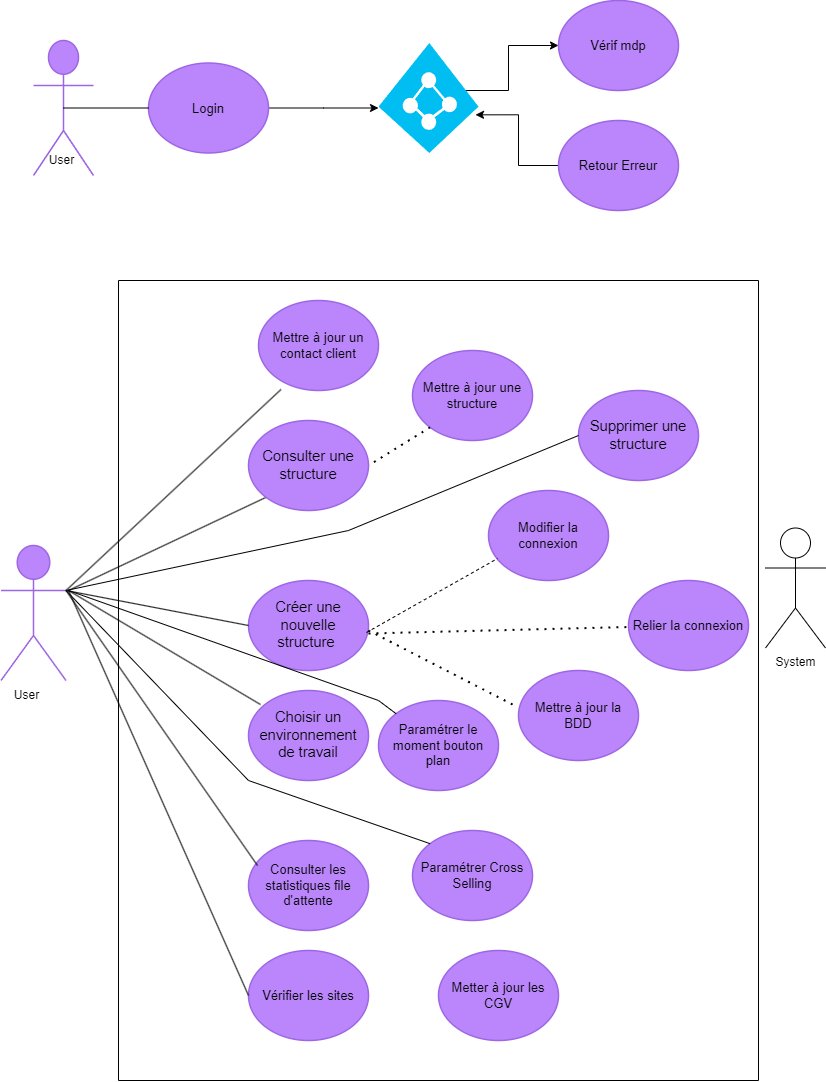

The diagram above was exported from draw.io. Its source (the exported page's mxGraphModel, read from the mxfile embedded in the PNG):
<mxGraphModel dx="1674" dy="756" grid="1" gridSize="10" guides="1" tooltips="1" connect="1" arrows="1" fold="1" page="1" pageScale="1" pageWidth="827" pageHeight="1169" math="0" shadow="0">
  <root>
    <mxCell id="0" />
    <mxCell id="1" parent="0" />
    <mxCell id="ALEbJHu44TWx2CYmj4og-1" value="Support" style="html=1;overflow=block;blockSpacing=1;shape=umlActor;labelPosition=center;verticalLabelPosition=bottom;verticalAlign=top;whiteSpace=nowrap;fontSize=20;fontColor=#ffffff;align=center;spacing=0;strokeColor=#9e66e4;strokeOpacity=100;rounded=1;absoluteArcSize=1;arcSize=9;fillColor=#BB86FC;strokeWidth=1.5;lucidId=rbW.tjDQ~vNc;" parent="1" vertex="1">
      <mxGeometry x="35" y="80" width="60" height="135" as="geometry" />
    </mxCell>
    <mxCell id="zUUmPH8EYZXzUvjQE_-N-26" style="edgeStyle=orthogonalEdgeStyle;rounded=0;orthogonalLoop=1;jettySize=auto;html=1;" parent="1" source="ALEbJHu44TWx2CYmj4og-2" edge="1">
      <mxGeometry relative="1" as="geometry">
        <mxPoint x="380" y="147.5" as="targetPoint" />
      </mxGeometry>
    </mxCell>
    <mxCell id="ALEbJHu44TWx2CYmj4og-2" value="Login" style="html=1;overflow=block;blockSpacing=1;whiteSpace=wrap;ellipse;fontSize=13;spacing=3.8;strokeColor=#9e66e4;strokeOpacity=100;rounded=1;absoluteArcSize=1;arcSize=9;fillColor=#BB86FC;strokeWidth=1.5;lucidId=UcW.hYIpfyJT;" parent="1" vertex="1">
      <mxGeometry x="150" y="102.5" width="120" height="90" as="geometry" />
    </mxCell>
    <mxCell id="ALEbJHu44TWx2CYmj4og-3" value="Vérif mdp" style="html=1;overflow=block;blockSpacing=1;whiteSpace=wrap;ellipse;fontSize=13;spacing=3.8;strokeColor=#9e66e4;strokeOpacity=100;rounded=1;absoluteArcSize=1;arcSize=9;fillColor=#BB86FC;strokeWidth=1.5;lucidId=wdW.OKZsqu8k;" parent="1" vertex="1">
      <mxGeometry x="560" y="40" width="120" height="90" as="geometry" />
    </mxCell>
    <mxCell id="wA0Ug5fI1OKtLd3c9_nP-2" style="edgeStyle=orthogonalEdgeStyle;rounded=0;orthogonalLoop=1;jettySize=auto;html=1;entryX=0.97;entryY=0.653;entryDx=0;entryDy=0;entryPerimeter=0;" parent="1" source="ALEbJHu44TWx2CYmj4og-4" target="wA0Ug5fI1OKtLd3c9_nP-1" edge="1">
      <mxGeometry relative="1" as="geometry" />
    </mxCell>
    <mxCell id="ALEbJHu44TWx2CYmj4og-4" value="Retour Erreur " style="html=1;overflow=block;blockSpacing=1;whiteSpace=wrap;ellipse;fontSize=13;spacing=3.8;strokeColor=#9e66e4;strokeOpacity=100;rounded=1;absoluteArcSize=1;arcSize=9;fillColor=#BB86FC;strokeWidth=1.5;lucidId=JdW.EOtOrzyf;" parent="1" vertex="1">
      <mxGeometry x="560" y="160" width="120" height="90" as="geometry" />
    </mxCell>
    <mxCell id="ALEbJHu44TWx2CYmj4og-5" value="Admin" style="html=1;overflow=block;blockSpacing=1;shape=umlActor;labelPosition=center;verticalLabelPosition=bottom;verticalAlign=top;whiteSpace=nowrap;fontSize=20;fontColor=#ffffff;align=center;spacing=0;strokeColor=#9e66e4;strokeOpacity=100;rounded=1;absoluteArcSize=1;arcSize=9;fillColor=#BB86FC;strokeWidth=1.5;lucidId=QjW.fD2ao0lt;" parent="1" vertex="1">
      <mxGeometry x="2.5" y="585" width="65" height="135" as="geometry" />
    </mxCell>
    <mxCell id="ALEbJHu44TWx2CYmj4og-9" value="Créer une nouvelle structure " style="html=1;overflow=block;blockSpacing=1;whiteSpace=wrap;ellipse;fontSize=14.7;fontColor=default;spacing=3.8;strokeColor=#9e66e4;strokeOpacity=100;rounded=1;absoluteArcSize=1;arcSize=9;fillColor=#BB86FC;strokeWidth=1.5;lucidId=ipW.0tQQhH7-;" parent="1" vertex="1">
      <mxGeometry x="250" y="620" width="120" height="90" as="geometry" />
    </mxCell>
    <mxCell id="ALEbJHu44TWx2CYmj4og-11" value="Supprimer une structure" style="html=1;overflow=block;blockSpacing=1;whiteSpace=wrap;ellipse;fontSize=14.7;fontColor=default;spacing=3.8;strokeColor=#9e66e4;strokeOpacity=100;rounded=1;absoluteArcSize=1;arcSize=9;fillColor=#BB86FC;strokeWidth=1.5;lucidId=AuW.YZ1PRP7z;" parent="1" vertex="1">
      <mxGeometry x="580" y="430" width="120" height="90" as="geometry" />
    </mxCell>
    <mxCell id="ALEbJHu44TWx2CYmj4og-13" value="Choisir un environnement de travail" style="html=1;overflow=block;blockSpacing=1;whiteSpace=wrap;ellipse;fontSize=14.7;fontColor=default;spacing=3.8;strokeColor=#9e66e4;strokeOpacity=100;rounded=1;absoluteArcSize=1;arcSize=9;fillColor=#BB86FC;strokeWidth=1.5;lucidId=BuW.GnYY5HZO;" parent="1" vertex="1">
      <mxGeometry x="250" y="730" width="120" height="90" as="geometry" />
    </mxCell>
    <mxCell id="ALEbJHu44TWx2CYmj4og-14" value="Mettre à jour un contact client" style="html=1;overflow=block;blockSpacing=1;whiteSpace=wrap;ellipse;fontSize=13;spacing=3.8;strokeColor=#9e66e4;strokeOpacity=100;rounded=1;absoluteArcSize=1;arcSize=9;fillColor=#BB86FC;strokeWidth=1.5;lucidId=CuW.y2Hb5Can;" parent="1" vertex="1">
      <mxGeometry x="260" y="340" width="120" height="90" as="geometry" />
    </mxCell>
    <mxCell id="ALEbJHu44TWx2CYmj4og-15" value="Modifier la connexion " style="html=1;overflow=block;blockSpacing=1;whiteSpace=wrap;ellipse;fontSize=13;spacing=3.8;strokeColor=#9e66e4;strokeOpacity=100;rounded=1;absoluteArcSize=1;arcSize=9;fillColor=#BB86FC;strokeWidth=1.5;lucidId=9vW.Lzl3BwdZ;" parent="1" vertex="1">
      <mxGeometry x="490" y="530" width="120" height="90" as="geometry" />
    </mxCell>
    <mxCell id="ALEbJHu44TWx2CYmj4og-16" value="Relier la connexion" style="html=1;overflow=block;blockSpacing=1;whiteSpace=wrap;ellipse;fontSize=13;spacing=3.8;strokeColor=#9e66e4;strokeOpacity=100;rounded=1;absoluteArcSize=1;arcSize=9;fillColor=#BB86FC;strokeWidth=1.5;lucidId=nwW.XJ9h78ZG;" parent="1" vertex="1">
      <mxGeometry x="630" y="620" width="120" height="90" as="geometry" />
    </mxCell>
    <mxCell id="ALEbJHu44TWx2CYmj4og-17" value="Mettre à jour la BDD" style="html=1;overflow=block;blockSpacing=1;whiteSpace=wrap;ellipse;fontSize=13;spacing=3.8;strokeColor=#9e66e4;strokeOpacity=100;rounded=1;absoluteArcSize=1;arcSize=9;fillColor=#BB86FC;strokeWidth=1.5;lucidId=OwW.KSYpUnPk;" parent="1" vertex="1">
      <mxGeometry x="520" y="710" width="120" height="90" as="geometry" />
    </mxCell>
    <mxCell id="ALEbJHu44TWx2CYmj4og-19" value="Vérifier les sites " style="html=1;overflow=block;blockSpacing=1;whiteSpace=wrap;ellipse;fontSize=13;spacing=3.8;strokeColor=#9e66e4;strokeOpacity=100;rounded=1;absoluteArcSize=1;arcSize=9;fillColor=#BB86FC;strokeWidth=1.5;lucidId=QwW.1L2ExUs4;" parent="1" vertex="1">
      <mxGeometry x="250" y="990" width="120" height="90" as="geometry" />
    </mxCell>
    <mxCell id="ALEbJHu44TWx2CYmj4og-20" value="Consulter les statistiques file d'attente" style="html=1;overflow=block;blockSpacing=1;whiteSpace=wrap;ellipse;fontSize=13;spacing=3.8;strokeColor=#9e66e4;strokeOpacity=100;rounded=1;absoluteArcSize=1;arcSize=9;fillColor=#BB86FC;strokeWidth=1.5;lucidId=AxW.W47D3MM0;" parent="1" vertex="1">
      <mxGeometry x="250" y="880" width="120" height="90" as="geometry" />
    </mxCell>
    <mxCell id="ALEbJHu44TWx2CYmj4og-21" value="Paramétrer le moment bouton plan" style="html=1;overflow=block;blockSpacing=1;whiteSpace=wrap;ellipse;fontSize=13;spacing=3.8;strokeColor=#9e66e4;strokeOpacity=100;rounded=1;absoluteArcSize=1;arcSize=9;fillColor=#BB86FC;strokeWidth=1.5;lucidId=XxW.zuGC530X;" parent="1" vertex="1">
      <mxGeometry x="380" y="740" width="120" height="90" as="geometry" />
    </mxCell>
    <mxCell id="ALEbJHu44TWx2CYmj4og-22" value="Paramétrer Cross Selling" style="html=1;overflow=block;blockSpacing=1;whiteSpace=wrap;ellipse;fontSize=13;spacing=3.8;strokeColor=#9e66e4;strokeOpacity=100;rounded=1;absoluteArcSize=1;arcSize=9;fillColor=#BB86FC;strokeWidth=1.5;lucidId=oyW.HYTAOuDl;" parent="1" vertex="1">
      <mxGeometry x="414" y="870" width="120" height="90" as="geometry" />
    </mxCell>
    <mxCell id="ALEbJHu44TWx2CYmj4og-23" value="Metter à jour les CGV" style="html=1;overflow=block;blockSpacing=1;whiteSpace=wrap;ellipse;fontSize=13;spacing=3.8;strokeColor=#9e66e4;strokeOpacity=100;rounded=1;absoluteArcSize=1;arcSize=9;fillColor=#BB86FC;strokeWidth=1.5;lucidId=MyW.x.cjmApd;" parent="1" vertex="1">
      <mxGeometry x="440" y="990" width="120" height="90" as="geometry" />
    </mxCell>
    <mxCell id="ALEbJHu44TWx2CYmj4og-28" value="Mettre à jour une structure" style="html=1;overflow=block;blockSpacing=1;whiteSpace=wrap;ellipse;fontSize=13;spacing=3.8;strokeColor=#9e66e4;strokeOpacity=100;rounded=1;absoluteArcSize=1;arcSize=9;fillColor=#BB86FC;strokeWidth=1.5;lucidId=eDW..aGgFn7M;" parent="1" vertex="1">
      <mxGeometry x="414" y="390" width="120" height="90" as="geometry" />
    </mxCell>
    <mxCell id="Nl9jXnInObv0xK4P0NFq-1" value="User" style="text;html=1;align=center;verticalAlign=middle;resizable=0;points=[];autosize=1;strokeColor=none;fillColor=none;" parent="1" vertex="1">
      <mxGeometry x="37.5" y="185" width="50" height="30" as="geometry" />
    </mxCell>
    <mxCell id="Nl9jXnInObv0xK4P0NFq-10" value="" style="endArrow=none;dashed=1;html=1;dashPattern=1 3;strokeWidth=2;rounded=0;entryX=-0.033;entryY=0.389;entryDx=0;entryDy=0;entryPerimeter=0;" parent="1" target="ALEbJHu44TWx2CYmj4og-17" edge="1">
      <mxGeometry width="50" height="50" relative="1" as="geometry">
        <mxPoint x="370" y="670" as="sourcePoint" />
        <mxPoint x="440" y="610" as="targetPoint" />
      </mxGeometry>
    </mxCell>
    <mxCell id="Nl9jXnInObv0xK4P0NFq-12" value="" style="endArrow=none;dashed=1;html=1;rounded=0;entryX=0.075;entryY=0.756;entryDx=0;entryDy=0;entryPerimeter=0;exitX=0.983;exitY=0.578;exitDx=0;exitDy=0;exitPerimeter=0;" parent="1" source="ALEbJHu44TWx2CYmj4og-9" target="ALEbJHu44TWx2CYmj4og-15" edge="1">
      <mxGeometry width="50" height="50" relative="1" as="geometry">
        <mxPoint x="390" y="660" as="sourcePoint" />
        <mxPoint x="440" y="610" as="targetPoint" />
      </mxGeometry>
    </mxCell>
    <mxCell id="Nl9jXnInObv0xK4P0NFq-13" value="" style="endArrow=none;dashed=1;html=1;dashPattern=1 3;strokeWidth=2;rounded=0;exitX=1;exitY=0.589;exitDx=0;exitDy=0;exitPerimeter=0;" parent="1" source="ALEbJHu44TWx2CYmj4og-9" target="ALEbJHu44TWx2CYmj4og-16" edge="1">
      <mxGeometry width="50" height="50" relative="1" as="geometry">
        <mxPoint x="370" y="670" as="sourcePoint" />
        <mxPoint x="440" y="610" as="targetPoint" />
      </mxGeometry>
    </mxCell>
    <mxCell id="zUUmPH8EYZXzUvjQE_-N-6" value="" style="endArrow=none;html=1;rounded=0;exitX=0.5;exitY=0.5;exitDx=0;exitDy=0;exitPerimeter=0;entryX=0;entryY=0.5;entryDx=0;entryDy=0;" parent="1" source="ALEbJHu44TWx2CYmj4og-1" target="ALEbJHu44TWx2CYmj4og-2" edge="1">
      <mxGeometry width="50" height="50" relative="1" as="geometry">
        <mxPoint x="95" y="185" as="sourcePoint" />
        <mxPoint x="145" y="135" as="targetPoint" />
      </mxGeometry>
    </mxCell>
    <mxCell id="zUUmPH8EYZXzUvjQE_-N-10" value="" style="endArrow=none;html=1;rounded=0;entryX=0.208;entryY=0.878;entryDx=0;entryDy=0;entryPerimeter=0;exitX=1;exitY=0.3333333333333333;exitDx=0;exitDy=0;exitPerimeter=0;" parent="1" edge="1" source="ALEbJHu44TWx2CYmj4og-5">
      <mxGeometry width="50" height="50" relative="1" as="geometry">
        <mxPoint x="87.5" y="610" as="sourcePoint" />
        <mxPoint x="282.46000000000004" y="429.02" as="targetPoint" />
      </mxGeometry>
    </mxCell>
    <mxCell id="zUUmPH8EYZXzUvjQE_-N-11" value="" style="endArrow=none;html=1;rounded=0;entryX=0;entryY=1;entryDx=0;entryDy=0;" parent="1" target="ALEbJHu44TWx2CYmj4og-12" edge="1">
      <mxGeometry width="50" height="50" relative="1" as="geometry">
        <mxPoint x="70" y="630" as="sourcePoint" />
        <mxPoint x="260" y="566.6" as="targetPoint" />
      </mxGeometry>
    </mxCell>
    <mxCell id="zUUmPH8EYZXzUvjQE_-N-12" value="" style="endArrow=none;html=1;rounded=0;entryX=0;entryY=0.5;entryDx=0;entryDy=0;exitX=1;exitY=0.3333333333333333;exitDx=0;exitDy=0;exitPerimeter=0;" parent="1" target="ALEbJHu44TWx2CYmj4og-9" edge="1" source="ALEbJHu44TWx2CYmj4og-5">
      <mxGeometry width="50" height="50" relative="1" as="geometry">
        <mxPoint x="87.5" y="639.9968" as="sourcePoint" />
        <mxPoint x="242.5" y="661.92" as="targetPoint" />
      </mxGeometry>
    </mxCell>
    <mxCell id="zUUmPH8EYZXzUvjQE_-N-13" value="" style="endArrow=none;html=1;rounded=0;entryX=0.075;entryY=0.278;entryDx=0;entryDy=0;entryPerimeter=0;exitX=1;exitY=0.3333333333333333;exitDx=0;exitDy=0;exitPerimeter=0;" parent="1" target="ALEbJHu44TWx2CYmj4og-20" edge="1" source="ALEbJHu44TWx2CYmj4og-5">
      <mxGeometry width="50" height="50" relative="1" as="geometry">
        <mxPoint x="80" y="670" as="sourcePoint" />
        <mxPoint x="230" y="906.32" as="targetPoint" />
      </mxGeometry>
    </mxCell>
    <mxCell id="zUUmPH8EYZXzUvjQE_-N-14" value="" style="endArrow=none;html=1;rounded=0;entryX=0;entryY=0.5;entryDx=0;entryDy=0;" parent="1" target="ALEbJHu44TWx2CYmj4og-19" edge="1">
      <mxGeometry width="50" height="50" relative="1" as="geometry">
        <mxPoint x="70" y="630" as="sourcePoint" />
        <mxPoint x="190" y="700" as="targetPoint" />
      </mxGeometry>
    </mxCell>
    <mxCell id="zUUmPH8EYZXzUvjQE_-N-16" value="" style="endArrow=none;dashed=1;html=1;dashPattern=1 3;strokeWidth=2;rounded=0;entryX=1;entryY=0.5;entryDx=0;entryDy=0;exitX=0;exitY=1;exitDx=0;exitDy=0;" parent="1" source="ALEbJHu44TWx2CYmj4og-28" target="ALEbJHu44TWx2CYmj4og-12" edge="1">
      <mxGeometry width="50" height="50" relative="1" as="geometry">
        <mxPoint x="430" y="510" as="sourcePoint" />
        <mxPoint x="440" y="710" as="targetPoint" />
      </mxGeometry>
    </mxCell>
    <mxCell id="zUUmPH8EYZXzUvjQE_-N-28" style="edgeStyle=orthogonalEdgeStyle;rounded=0;orthogonalLoop=1;jettySize=auto;html=1;" parent="1" target="ALEbJHu44TWx2CYmj4og-3" edge="1">
      <mxGeometry relative="1" as="geometry">
        <Array as="points">
          <mxPoint x="510" y="130" />
          <mxPoint x="510" y="85" />
        </Array>
        <mxPoint x="460" y="130" as="sourcePoint" />
      </mxGeometry>
    </mxCell>
    <mxCell id="ChPWPNGkoyCQCE0RtRcW-1" value="" style="endArrow=none;html=1;rounded=0;entryX=0.1;entryY=0.156;entryDx=0;entryDy=0;entryPerimeter=0;" parent="1" target="ALEbJHu44TWx2CYmj4og-13" edge="1">
      <mxGeometry width="50" height="50" relative="1" as="geometry">
        <mxPoint x="70" y="630" as="sourcePoint" />
        <mxPoint x="200" y="670" as="targetPoint" />
      </mxGeometry>
    </mxCell>
    <mxCell id="ChPWPNGkoyCQCE0RtRcW-2" value="" style="endArrow=none;html=1;rounded=0;entryX=0;entryY=0.5;entryDx=0;entryDy=0;exitX=1;exitY=0.3333333333333333;exitDx=0;exitDy=0;exitPerimeter=0;" parent="1" target="ALEbJHu44TWx2CYmj4og-11" edge="1" source="ALEbJHu44TWx2CYmj4og-5">
      <mxGeometry width="50" height="50" relative="1" as="geometry">
        <mxPoint x="80" y="600" as="sourcePoint" />
        <mxPoint x="420" y="550" as="targetPoint" />
        <Array as="points">
          <mxPoint x="350" y="570" />
        </Array>
      </mxGeometry>
    </mxCell>
    <mxCell id="ChPWPNGkoyCQCE0RtRcW-3" value="" style="endArrow=none;html=1;rounded=0;" parent="1" target="ALEbJHu44TWx2CYmj4og-21" edge="1">
      <mxGeometry width="50" height="50" relative="1" as="geometry">
        <mxPoint x="70" y="630" as="sourcePoint" />
        <mxPoint x="560" y="960" as="targetPoint" />
        <Array as="points">
          <mxPoint x="380" y="740" />
        </Array>
      </mxGeometry>
    </mxCell>
    <mxCell id="ChPWPNGkoyCQCE0RtRcW-4" value="" style="endArrow=none;html=1;rounded=0;entryX=0;entryY=0;entryDx=0;entryDy=0;exitX=1;exitY=0.3333333333333333;exitDx=0;exitDy=0;exitPerimeter=0;" parent="1" target="ALEbJHu44TWx2CYmj4og-22" edge="1" source="ALEbJHu44TWx2CYmj4og-5">
      <mxGeometry width="50" height="50" relative="1" as="geometry">
        <mxPoint x="80" y="650" as="sourcePoint" />
        <mxPoint x="439" y="930" as="targetPoint" />
        <Array as="points">
          <mxPoint x="250" y="820" />
        </Array>
      </mxGeometry>
    </mxCell>
    <mxCell id="ChPWPNGkoyCQCE0RtRcW-6" value="User" style="text;html=1;align=center;verticalAlign=middle;resizable=0;points=[];autosize=1;strokeColor=none;fillColor=none;" parent="1" vertex="1">
      <mxGeometry x="2.5" y="720" width="50" height="30" as="geometry" />
    </mxCell>
    <mxCell id="wA0Ug5fI1OKtLd3c9_nP-1" value="" style="verticalLabelPosition=bottom;html=1;verticalAlign=top;align=center;strokeColor=none;fillColor=#00BEF2;shape=mxgraph.azure.azure_active_directory;" parent="1" vertex="1">
      <mxGeometry x="380" y="82.5" width="100" height="110" as="geometry" />
    </mxCell>
    <mxCell id="j69v999mrytQlptmuab--1" value="" style="swimlane;startSize=0;" vertex="1" parent="1">
      <mxGeometry x="120" y="320" width="640" height="800" as="geometry" />
    </mxCell>
    <mxCell id="ALEbJHu44TWx2CYmj4og-12" value="Consulter une structure " style="html=1;overflow=block;blockSpacing=1;whiteSpace=wrap;ellipse;fontSize=14.7;fontColor=default;spacing=3.8;strokeColor=#9e66e4;strokeOpacity=100;rounded=1;absoluteArcSize=1;arcSize=9;fillColor=#BB86FC;strokeWidth=1.5;lucidId=BuW.1AfRD1sQ;" parent="j69v999mrytQlptmuab--1" vertex="1">
      <mxGeometry x="130" y="140" width="120" height="90" as="geometry" />
    </mxCell>
    <mxCell id="j69v999mrytQlptmuab--2" value="System" style="shape=umlActor;verticalLabelPosition=bottom;verticalAlign=top;html=1;outlineConnect=0;" vertex="1" parent="1">
      <mxGeometry x="767" y="567.5" width="60" height="120" as="geometry" />
    </mxCell>
  </root>
</mxGraphModel>